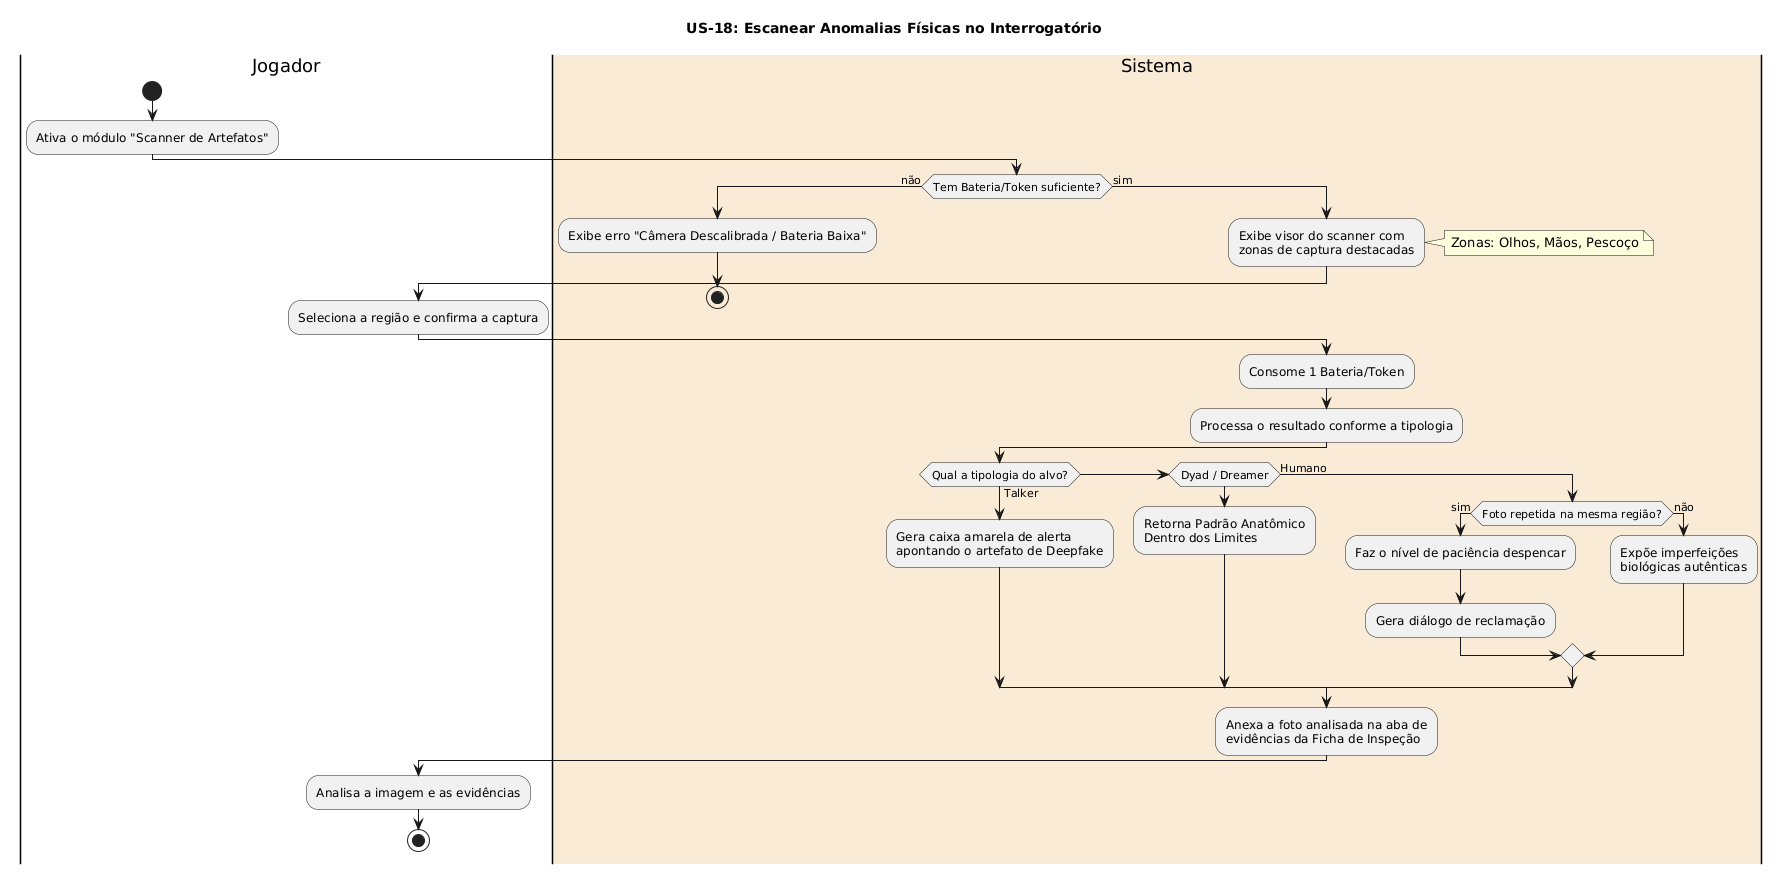

The diagram above was rendered by PlantUML. Its source (embedded in the PNG):
@startuml
title US-18: Escanear Anomalias Físicas no Interrogatório

|Jogador|
start
:Ativa o módulo "Scanner de Artefatos";

|#faebd7|Sistema|
if (Tem Bateria/Token suficiente?) then (não)
  :Exibe erro "Câmera Descalibrada / Bateria Baixa";
  stop
else (sim)
  :Exibe visor do scanner com\nzonas de captura destacadas;
  note right: Zonas: Olhos, Mãos, Pescoço
  
  |Jogador|
  :Seleciona a região e confirma a captura;
  
  |#faebd7|Sistema|
  :Consome 1 Bateria/Token;
  :Processa o resultado conforme a tipologia;
  
  if (Qual a tipologia do alvo?) then (Talker)
    :Gera caixa amarela de alerta\napontando o artefato de Deepfake;
  elseif (Dyad / Dreamer) then
    :Retorna Padrão Anatômico\nDentro dos Limites;
  else (Humano)
    if (Foto repetida na mesma região?) then (sim)
      :Faz o nível de paciência despencar;
      :Gera diálogo de reclamação;
    else (não)
      :Expõe imperfeições\nbiológicas autênticas;
    endif
  endif
  
  :Anexa a foto analisada na aba de\nevidências da Ficha de Inspeção;
  
  |Jogador|
  :Analisa a imagem e as evidências;
  stop
endif
@enduml